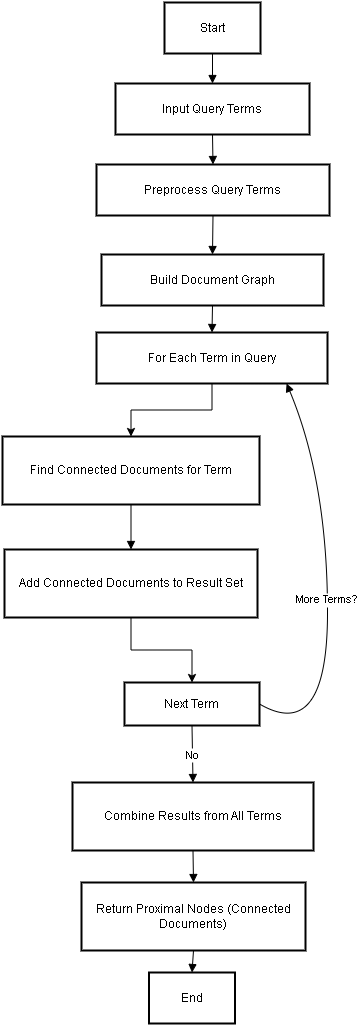

The diagram above was exported from draw.io. Its source (the exported page's mxGraphModel, read from the mxfile embedded in the PNG):
<mxGraphModel dx="1562" dy="810" grid="1" gridSize="10" guides="1" tooltips="1" connect="1" arrows="1" fold="1" page="1" pageScale="1" pageWidth="850" pageHeight="1100" math="0" shadow="0">
  <root>
    <mxCell id="0" />
    <mxCell id="1" parent="0" />
    <mxCell id="VnPLrPYud5oowXV4XkJp-1" value="Start" style="whiteSpace=wrap;strokeWidth=2;" vertex="1" parent="1">
      <mxGeometry x="424" y="10" width="96" height="51" as="geometry" />
    </mxCell>
    <mxCell id="VnPLrPYud5oowXV4XkJp-2" value="Input Query Terms" style="whiteSpace=wrap;strokeWidth=2;" vertex="1" parent="1">
      <mxGeometry x="375" y="91" width="194" height="51" as="geometry" />
    </mxCell>
    <mxCell id="VnPLrPYud5oowXV4XkJp-3" value="Preprocess Query Terms" style="whiteSpace=wrap;strokeWidth=2;" vertex="1" parent="1">
      <mxGeometry x="356" y="172" width="233" height="51" as="geometry" />
    </mxCell>
    <mxCell id="VnPLrPYud5oowXV4XkJp-4" value="Build Document Graph" style="whiteSpace=wrap;strokeWidth=2;" vertex="1" parent="1">
      <mxGeometry x="361" y="262" width="222" height="51" as="geometry" />
    </mxCell>
    <mxCell id="VnPLrPYud5oowXV4XkJp-23" style="edgeStyle=orthogonalEdgeStyle;rounded=0;orthogonalLoop=1;jettySize=auto;html=1;" edge="1" parent="1" source="VnPLrPYud5oowXV4XkJp-5" target="VnPLrPYud5oowXV4XkJp-6">
      <mxGeometry relative="1" as="geometry" />
    </mxCell>
    <mxCell id="VnPLrPYud5oowXV4XkJp-5" value="For Each Term in Query" style="whiteSpace=wrap;strokeWidth=2;" vertex="1" parent="1">
      <mxGeometry x="356" y="340" width="231" height="51" as="geometry" />
    </mxCell>
    <mxCell id="VnPLrPYud5oowXV4XkJp-6" value="Find Connected Documents for Term" style="whiteSpace=wrap;strokeWidth=2;" vertex="1" parent="1">
      <mxGeometry x="262" y="444" width="257" height="68" as="geometry" />
    </mxCell>
    <mxCell id="VnPLrPYud5oowXV4XkJp-24" style="edgeStyle=orthogonalEdgeStyle;rounded=0;orthogonalLoop=1;jettySize=auto;html=1;" edge="1" parent="1" source="VnPLrPYud5oowXV4XkJp-7" target="VnPLrPYud5oowXV4XkJp-8">
      <mxGeometry relative="1" as="geometry" />
    </mxCell>
    <mxCell id="VnPLrPYud5oowXV4XkJp-7" value="Add Connected Documents to Result Set" style="whiteSpace=wrap;strokeWidth=2;" vertex="1" parent="1">
      <mxGeometry x="264" y="557" width="253" height="68" as="geometry" />
    </mxCell>
    <mxCell id="VnPLrPYud5oowXV4XkJp-8" value="Next Term" style="whiteSpace=wrap;strokeWidth=2;" vertex="1" parent="1">
      <mxGeometry x="384" y="690" width="135" height="43" as="geometry" />
    </mxCell>
    <mxCell id="VnPLrPYud5oowXV4XkJp-9" value="Combine Results from All Terms" style="whiteSpace=wrap;strokeWidth=2;" vertex="1" parent="1">
      <mxGeometry x="332" y="790" width="241" height="68" as="geometry" />
    </mxCell>
    <mxCell id="VnPLrPYud5oowXV4XkJp-10" value="Return Proximal Nodes (Connected Documents)" style="whiteSpace=wrap;strokeWidth=2;" vertex="1" parent="1">
      <mxGeometry x="341" y="890" width="224" height="68" as="geometry" />
    </mxCell>
    <mxCell id="VnPLrPYud5oowXV4XkJp-11" value="End" style="whiteSpace=wrap;strokeWidth=2;" vertex="1" parent="1">
      <mxGeometry x="408.5" y="980" width="86" height="51" as="geometry" />
    </mxCell>
    <mxCell id="VnPLrPYud5oowXV4XkJp-12" value="" style="curved=1;startArrow=none;endArrow=block;exitX=0.5;exitY=1;entryX=0.5;entryY=0;rounded=0;" edge="1" parent="1" source="VnPLrPYud5oowXV4XkJp-1" target="VnPLrPYud5oowXV4XkJp-2">
      <mxGeometry relative="1" as="geometry">
        <Array as="points" />
      </mxGeometry>
    </mxCell>
    <mxCell id="VnPLrPYud5oowXV4XkJp-13" value="" style="curved=1;startArrow=none;endArrow=block;exitX=0.5;exitY=0.99;entryX=0.5;entryY=-0.01;rounded=0;" edge="1" parent="1" source="VnPLrPYud5oowXV4XkJp-2" target="VnPLrPYud5oowXV4XkJp-3">
      <mxGeometry relative="1" as="geometry">
        <Array as="points" />
      </mxGeometry>
    </mxCell>
    <mxCell id="VnPLrPYud5oowXV4XkJp-14" value="" style="curved=1;startArrow=none;endArrow=block;exitX=0.5;exitY=0.99;entryX=0.5;entryY=0.01;rounded=0;" edge="1" parent="1" source="VnPLrPYud5oowXV4XkJp-3" target="VnPLrPYud5oowXV4XkJp-4">
      <mxGeometry relative="1" as="geometry">
        <Array as="points" />
      </mxGeometry>
    </mxCell>
    <mxCell id="VnPLrPYud5oowXV4XkJp-15" value="" style="curved=1;startArrow=none;endArrow=block;exitX=0.5;exitY=1;entryX=0.5;entryY=0;rounded=0;" edge="1" parent="1" source="VnPLrPYud5oowXV4XkJp-4" target="VnPLrPYud5oowXV4XkJp-5">
      <mxGeometry relative="1" as="geometry">
        <Array as="points" />
      </mxGeometry>
    </mxCell>
    <mxCell id="VnPLrPYud5oowXV4XkJp-17" value="" style="curved=1;startArrow=none;endArrow=block;exitX=0.5;exitY=1.01;entryX=0.5;entryY=0;rounded=0;" edge="1" parent="1" source="VnPLrPYud5oowXV4XkJp-6" target="VnPLrPYud5oowXV4XkJp-7">
      <mxGeometry relative="1" as="geometry">
        <Array as="points" />
      </mxGeometry>
    </mxCell>
    <mxCell id="VnPLrPYud5oowXV4XkJp-19" value="More Terms?" style="curved=1;startArrow=none;endArrow=block;entryX=0.68;entryY=1;rounded=0;exitX=1;exitY=0.5;exitDx=0;exitDy=0;" edge="1" parent="1" source="VnPLrPYud5oowXV4XkJp-8">
      <mxGeometry relative="1" as="geometry">
        <Array as="points">
          <mxPoint x="587" y="751" />
          <mxPoint x="587" y="489" />
        </Array>
        <mxPoint x="552" y="711.5" as="sourcePoint" />
        <mxPoint x="546.0799999999999" y="391" as="targetPoint" />
      </mxGeometry>
    </mxCell>
    <mxCell id="VnPLrPYud5oowXV4XkJp-20" value="No" style="curved=1;startArrow=none;endArrow=block;exitX=0.5;exitY=0.99;entryX=0.5;entryY=0;rounded=0;" edge="1" parent="1" source="VnPLrPYud5oowXV4XkJp-8" target="VnPLrPYud5oowXV4XkJp-9">
      <mxGeometry relative="1" as="geometry">
        <Array as="points" />
      </mxGeometry>
    </mxCell>
    <mxCell id="VnPLrPYud5oowXV4XkJp-21" value="" style="curved=1;startArrow=none;endArrow=block;exitX=0.5;exitY=1.01;entryX=0.5;entryY=-0.01;rounded=0;" edge="1" parent="1" source="VnPLrPYud5oowXV4XkJp-9" target="VnPLrPYud5oowXV4XkJp-10">
      <mxGeometry relative="1" as="geometry">
        <Array as="points" />
      </mxGeometry>
    </mxCell>
    <mxCell id="VnPLrPYud5oowXV4XkJp-22" value="" style="curved=1;startArrow=none;endArrow=block;exitX=0.5;exitY=1;entryX=0.5;entryY=0;rounded=0;" edge="1" parent="1" source="VnPLrPYud5oowXV4XkJp-10" target="VnPLrPYud5oowXV4XkJp-11">
      <mxGeometry relative="1" as="geometry">
        <Array as="points" />
      </mxGeometry>
    </mxCell>
  </root>
</mxGraphModel>